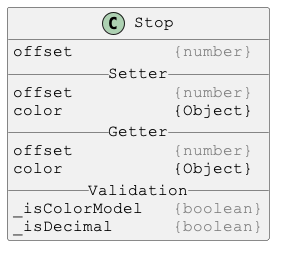

The diagram above was rendered by PlantUML. Its source (embedded in the PNG):
@startuml

skinparam DefaultFontSize 16
skinparam DefaultFontName Courier New

class Stop {
offset          <color:gray>{number}</color>
__ Setter __
offset          <color:gray>{number}</color>
color           {Object}
__ Getter __
offset          <color:gray>{number}</color>
color           {Object}
__ Validation __
_isColorModel   <color:gray>{boolean}</color>
_isDecimal      <color:gray>{boolean}</color>
}

@enduml